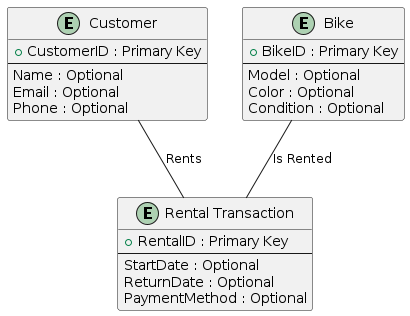

The diagram above was rendered by PlantUML. Its source (embedded in the PNG):
@startuml
entity "Customer" as Customer {
    +CustomerID : Primary Key
    --
    Name : Optional
    Email : Optional
    Phone : Optional
}

entity "Bike" as Bike {
    +BikeID : Primary Key
    --
    Model : Optional
    Color : Optional
    Condition : Optional
}

entity "Rental Transaction" as RentalTransaction {
    +RentalID : Primary Key
    --
    StartDate : Optional
    ReturnDate : Optional
    PaymentMethod : Optional
}

Customer -- RentalTransaction : "Rents"
Bike -- RentalTransaction : "Is Rented"
@enduml